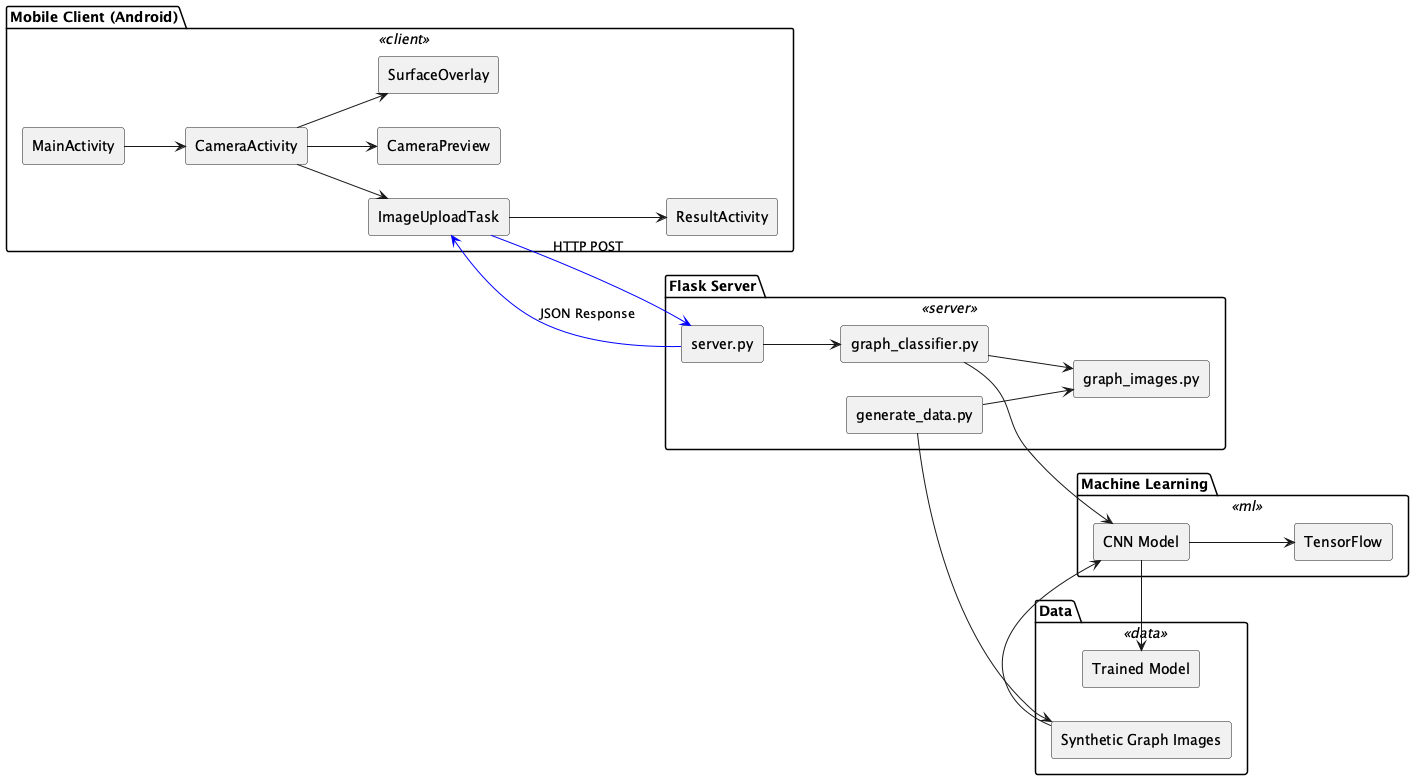

The diagram above was rendered by PlantUML. Its source (embedded in the PNG):
@startuml gustavung_Graphrec
left to right direction
skinparam rectangle {
  BackgroundColor<<client>> #d9e7fd
  BackgroundColor<<server>> #d8f5d3
  BackgroundColor<<ml>> #fff1c9
  BackgroundColor<<data>> #fddddd
  Style roundrect
}
skinparam defaultTextAlignment center

package "Mobile Client (Android)" <<client>> {
  rectangle "MainActivity" as MainActivity
  rectangle "CameraActivity" as CameraActivity
  rectangle "ResultActivity" as ResultActivity
  rectangle "ImageUploadTask" as ImageUploadTask
  rectangle "CameraPreview" as CameraPreview
  rectangle "SurfaceOverlay" as SurfaceOverlay

  MainActivity --> CameraActivity
  CameraActivity --> CameraPreview
  CameraActivity --> SurfaceOverlay
  CameraActivity --> ImageUploadTask
  ImageUploadTask --> ResultActivity
}

package "Flask Server" <<server>> {
  rectangle "server.py" as Server
  rectangle "graph_classifier.py" as Classifier
  rectangle "graph_images.py" as GraphImages
  rectangle "generate_data.py" as DataGenerator

  Server --> Classifier
  Classifier --> GraphImages
  DataGenerator --> GraphImages
}

package "Machine Learning" <<ml>> {
  rectangle "CNN Model" as CNN
  rectangle "TensorFlow" as TF

  Classifier --> CNN
  CNN --> TF
}

package "Data" <<data>> {
  rectangle "Synthetic Graph Images" as SynthData
  rectangle "Trained Model" as Model

  DataGenerator --> SynthData
  SynthData --> CNN
  CNN --> Model
}

ImageUploadTask -[#blue]-> Server : HTTP POST
Server -[#blue]-> ImageUploadTask : JSON Response
@enduml